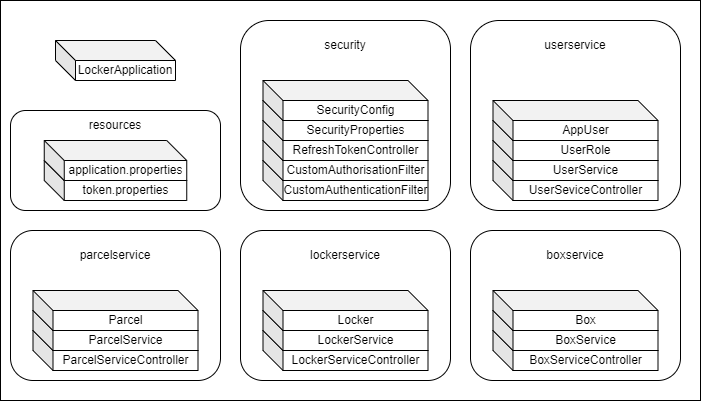

The diagram above was exported from draw.io. Its source (the exported page's mxGraphModel, read from the mxfile embedded in the PNG):
<mxGraphModel dx="1038" dy="489" grid="1" gridSize="10" guides="1" tooltips="1" connect="1" arrows="1" fold="1" page="1" pageScale="1" pageWidth="827" pageHeight="1169" math="0" shadow="0">
  <root>
    <mxCell id="0" />
    <mxCell id="1" parent="0" />
    <mxCell id="jHTZw0tiSsED_LFXV5P3-1" value="" style="rounded=0;whiteSpace=wrap;html=1;" vertex="1" parent="1">
      <mxGeometry x="20" y="20" width="700" height="400" as="geometry" />
    </mxCell>
    <mxCell id="iHZBL032ncTg9WNCthuu-72" value="" style="rounded=1;whiteSpace=wrap;html=1;" parent="1" vertex="1">
      <mxGeometry x="30" y="130" width="210" height="100" as="geometry" />
    </mxCell>
    <mxCell id="iHZBL032ncTg9WNCthuu-12" value="" style="rounded=1;whiteSpace=wrap;html=1;" parent="1" vertex="1">
      <mxGeometry x="260" y="40" width="210" height="190" as="geometry" />
    </mxCell>
    <mxCell id="iHZBL032ncTg9WNCthuu-13" value="CustomAuthenticationFilter" style="shape=cube;whiteSpace=wrap;html=1;boundedLbl=1;backgroundOutline=1;darkOpacity=0.05;darkOpacity2=0.1;" parent="1" vertex="1">
      <mxGeometry x="282.5" y="180" width="165" height="40" as="geometry" />
    </mxCell>
    <mxCell id="iHZBL032ncTg9WNCthuu-14" value="CustomAuthorisationFilter" style="shape=cube;whiteSpace=wrap;html=1;boundedLbl=1;backgroundOutline=1;darkOpacity=0.05;darkOpacity2=0.1;" parent="1" vertex="1">
      <mxGeometry x="282.5" y="160" width="165" height="40" as="geometry" />
    </mxCell>
    <mxCell id="iHZBL032ncTg9WNCthuu-15" value="RefreshTokenController" style="shape=cube;whiteSpace=wrap;html=1;boundedLbl=1;backgroundOutline=1;darkOpacity=0.05;darkOpacity2=0.1;" parent="1" vertex="1">
      <mxGeometry x="282.5" y="140" width="165" height="40" as="geometry" />
    </mxCell>
    <mxCell id="iHZBL032ncTg9WNCthuu-16" value="SecurityProperties" style="shape=cube;whiteSpace=wrap;html=1;boundedLbl=1;backgroundOutline=1;darkOpacity=0.05;darkOpacity2=0.1;" parent="1" vertex="1">
      <mxGeometry x="282.5" y="120" width="165" height="40" as="geometry" />
    </mxCell>
    <mxCell id="iHZBL032ncTg9WNCthuu-17" value="SecurityConfig" style="shape=cube;whiteSpace=wrap;html=1;boundedLbl=1;backgroundOutline=1;darkOpacity=0.05;darkOpacity2=0.1;" parent="1" vertex="1">
      <mxGeometry x="282.5" y="100" width="165" height="40" as="geometry" />
    </mxCell>
    <mxCell id="iHZBL032ncTg9WNCthuu-18" value="" style="rounded=1;whiteSpace=wrap;html=1;" parent="1" vertex="1">
      <mxGeometry x="490" y="40" width="210" height="190" as="geometry" />
    </mxCell>
    <mxCell id="iHZBL032ncTg9WNCthuu-19" value="UserSeviceController" style="shape=cube;whiteSpace=wrap;html=1;boundedLbl=1;backgroundOutline=1;darkOpacity=0.05;darkOpacity2=0.1;" parent="1" vertex="1">
      <mxGeometry x="512.5" y="180" width="165" height="40" as="geometry" />
    </mxCell>
    <mxCell id="iHZBL032ncTg9WNCthuu-20" value="UserService" style="shape=cube;whiteSpace=wrap;html=1;boundedLbl=1;backgroundOutline=1;darkOpacity=0.05;darkOpacity2=0.1;" parent="1" vertex="1">
      <mxGeometry x="512.5" y="160" width="165" height="40" as="geometry" />
    </mxCell>
    <mxCell id="iHZBL032ncTg9WNCthuu-21" value="UserRole" style="shape=cube;whiteSpace=wrap;html=1;boundedLbl=1;backgroundOutline=1;darkOpacity=0.05;darkOpacity2=0.1;" parent="1" vertex="1">
      <mxGeometry x="512.5" y="140" width="165" height="40" as="geometry" />
    </mxCell>
    <mxCell id="iHZBL032ncTg9WNCthuu-22" value="AppUser" style="shape=cube;whiteSpace=wrap;html=1;boundedLbl=1;backgroundOutline=1;darkOpacity=0.05;darkOpacity2=0.1;" parent="1" vertex="1">
      <mxGeometry x="512.5" y="120" width="165" height="40" as="geometry" />
    </mxCell>
    <mxCell id="iHZBL032ncTg9WNCthuu-36" value="token.properties" style="shape=cube;whiteSpace=wrap;html=1;boundedLbl=1;backgroundOutline=1;darkOpacity=0.05;darkOpacity2=0.1;" parent="1" vertex="1">
      <mxGeometry x="63.75" y="180" width="142.5" height="40" as="geometry" />
    </mxCell>
    <mxCell id="iHZBL032ncTg9WNCthuu-37" value="application.properties" style="shape=cube;whiteSpace=wrap;html=1;boundedLbl=1;backgroundOutline=1;darkOpacity=0.05;darkOpacity2=0.1;" parent="1" vertex="1">
      <mxGeometry x="63.75" y="160" width="142.5" height="40" as="geometry" />
    </mxCell>
    <mxCell id="iHZBL032ncTg9WNCthuu-38" value="LockerApplication" style="shape=cube;whiteSpace=wrap;html=1;boundedLbl=1;backgroundOutline=1;darkOpacity=0.05;darkOpacity2=0.1;" parent="1" vertex="1">
      <mxGeometry x="75" y="60" width="120" height="40" as="geometry" />
    </mxCell>
    <mxCell id="iHZBL032ncTg9WNCthuu-39" value="security" style="text;html=1;strokeColor=none;fillColor=none;align=center;verticalAlign=middle;whiteSpace=wrap;rounded=0;" parent="1" vertex="1">
      <mxGeometry x="335" y="50" width="60" height="30" as="geometry" />
    </mxCell>
    <mxCell id="iHZBL032ncTg9WNCthuu-40" value="userservice" style="text;html=1;strokeColor=none;fillColor=none;align=center;verticalAlign=middle;whiteSpace=wrap;rounded=0;" parent="1" vertex="1">
      <mxGeometry x="565" y="50" width="60" height="30" as="geometry" />
    </mxCell>
    <mxCell id="iHZBL032ncTg9WNCthuu-55" value="" style="rounded=1;whiteSpace=wrap;html=1;" parent="1" vertex="1">
      <mxGeometry x="490" y="250" width="210" height="150" as="geometry" />
    </mxCell>
    <mxCell id="iHZBL032ncTg9WNCthuu-56" value="BoxServiceController" style="shape=cube;whiteSpace=wrap;html=1;boundedLbl=1;backgroundOutline=1;darkOpacity=0.05;darkOpacity2=0.1;" parent="1" vertex="1">
      <mxGeometry x="512.5" y="350" width="165" height="40" as="geometry" />
    </mxCell>
    <mxCell id="iHZBL032ncTg9WNCthuu-57" value="BoxService" style="shape=cube;whiteSpace=wrap;html=1;boundedLbl=1;backgroundOutline=1;darkOpacity=0.05;darkOpacity2=0.1;" parent="1" vertex="1">
      <mxGeometry x="512.5" y="330" width="165" height="40" as="geometry" />
    </mxCell>
    <mxCell id="iHZBL032ncTg9WNCthuu-58" value="Box" style="shape=cube;whiteSpace=wrap;html=1;boundedLbl=1;backgroundOutline=1;darkOpacity=0.05;darkOpacity2=0.1;" parent="1" vertex="1">
      <mxGeometry x="512.5" y="310" width="165" height="40" as="geometry" />
    </mxCell>
    <mxCell id="iHZBL032ncTg9WNCthuu-60" value="boxservice" style="text;html=1;strokeColor=none;fillColor=none;align=center;verticalAlign=middle;whiteSpace=wrap;rounded=0;" parent="1" vertex="1">
      <mxGeometry x="565" y="260" width="60" height="30" as="geometry" />
    </mxCell>
    <mxCell id="iHZBL032ncTg9WNCthuu-62" value="" style="rounded=1;whiteSpace=wrap;html=1;" parent="1" vertex="1">
      <mxGeometry x="260" y="250" width="210" height="150" as="geometry" />
    </mxCell>
    <mxCell id="iHZBL032ncTg9WNCthuu-63" value="LockerServiceController" style="shape=cube;whiteSpace=wrap;html=1;boundedLbl=1;backgroundOutline=1;darkOpacity=0.05;darkOpacity2=0.1;" parent="1" vertex="1">
      <mxGeometry x="282.5" y="350" width="165" height="40" as="geometry" />
    </mxCell>
    <mxCell id="iHZBL032ncTg9WNCthuu-64" value="LockerService" style="shape=cube;whiteSpace=wrap;html=1;boundedLbl=1;backgroundOutline=1;darkOpacity=0.05;darkOpacity2=0.1;" parent="1" vertex="1">
      <mxGeometry x="282.5" y="330" width="165" height="40" as="geometry" />
    </mxCell>
    <mxCell id="iHZBL032ncTg9WNCthuu-65" value="Locker" style="shape=cube;whiteSpace=wrap;html=1;boundedLbl=1;backgroundOutline=1;darkOpacity=0.05;darkOpacity2=0.1;" parent="1" vertex="1">
      <mxGeometry x="282.5" y="310" width="165" height="40" as="geometry" />
    </mxCell>
    <mxCell id="iHZBL032ncTg9WNCthuu-66" value="lockerservice" style="text;html=1;strokeColor=none;fillColor=none;align=center;verticalAlign=middle;whiteSpace=wrap;rounded=0;" parent="1" vertex="1">
      <mxGeometry x="335" y="260" width="60" height="30" as="geometry" />
    </mxCell>
    <mxCell id="iHZBL032ncTg9WNCthuu-67" value="" style="rounded=1;whiteSpace=wrap;html=1;" parent="1" vertex="1">
      <mxGeometry x="30" y="250" width="210" height="150" as="geometry" />
    </mxCell>
    <mxCell id="iHZBL032ncTg9WNCthuu-68" value="ParcelServiceController" style="shape=cube;whiteSpace=wrap;html=1;boundedLbl=1;backgroundOutline=1;darkOpacity=0.05;darkOpacity2=0.1;" parent="1" vertex="1">
      <mxGeometry x="52.5" y="350" width="165" height="40" as="geometry" />
    </mxCell>
    <mxCell id="iHZBL032ncTg9WNCthuu-69" value="ParcelService" style="shape=cube;whiteSpace=wrap;html=1;boundedLbl=1;backgroundOutline=1;darkOpacity=0.05;darkOpacity2=0.1;" parent="1" vertex="1">
      <mxGeometry x="52.5" y="330" width="165" height="40" as="geometry" />
    </mxCell>
    <mxCell id="iHZBL032ncTg9WNCthuu-70" value="Parcel" style="shape=cube;whiteSpace=wrap;html=1;boundedLbl=1;backgroundOutline=1;darkOpacity=0.05;darkOpacity2=0.1;" parent="1" vertex="1">
      <mxGeometry x="52.5" y="310" width="165" height="40" as="geometry" />
    </mxCell>
    <mxCell id="iHZBL032ncTg9WNCthuu-71" value="parcelservice" style="text;html=1;strokeColor=none;fillColor=none;align=center;verticalAlign=middle;whiteSpace=wrap;rounded=0;" parent="1" vertex="1">
      <mxGeometry x="105" y="260" width="60" height="30" as="geometry" />
    </mxCell>
    <mxCell id="iHZBL032ncTg9WNCthuu-73" value="resources" style="text;html=1;strokeColor=none;fillColor=none;align=center;verticalAlign=middle;whiteSpace=wrap;rounded=0;" parent="1" vertex="1">
      <mxGeometry x="105" y="130" width="60" height="30" as="geometry" />
    </mxCell>
  </root>
</mxGraphModel>